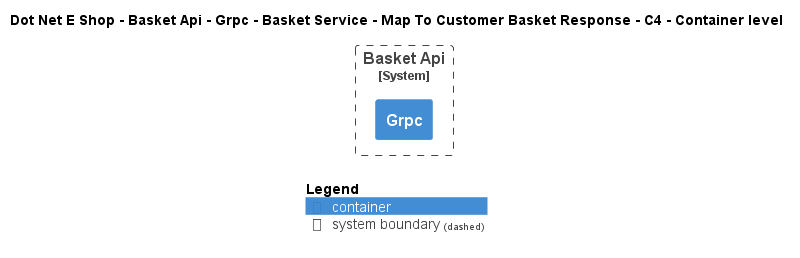

The diagram above was rendered by PlantUML. Its source (embedded in the PNG):
@startuml
!include ..\..\..\..\..\..\..\..\..\.c4s\C4_Container.puml

AddElementTag("c4interflow:lifecycle:new", $bgColor=green, $fontColor=#ffffff, $borderColor=green, $shadowing="False")
AddElementTag("c4interflow:lifecycle:changed", $bgColor=orange, $fontColor=#ffffff, $borderColor=orange, $shadowing="False")
AddElementTag("c4interflow:lifecycle:removed", $bgColor=red, $fontColor=#ffffff, $borderColor=red, $shadowing="False")

AddRelTag("c4interflow:lifecycle:new", $textColor=green, $lineColor=green)
AddRelTag("c4interflow:lifecycle:changed", $textColor=orange, $lineColor=orange)
AddRelTag("c4interflow:lifecycle:removed", $textColor=red, $lineColor=red)

SHOW_PERSON_PORTRAIT()
LAYOUT_TOP_DOWN()

skinparam linetype polyline

title Dot Net E Shop - Basket Api - Grpc - Basket Service - Map To Customer Basket Response - C4 - Container level


System_Boundary(DotNetEShop.SoftwareSystems.BasketApi, "Basket Api") {
    Container(DotNetEShop.SoftwareSystems.BasketApi.Containers.Grpc, "Grpc", "", "")
}



SHOW_LEGEND()
@enduml